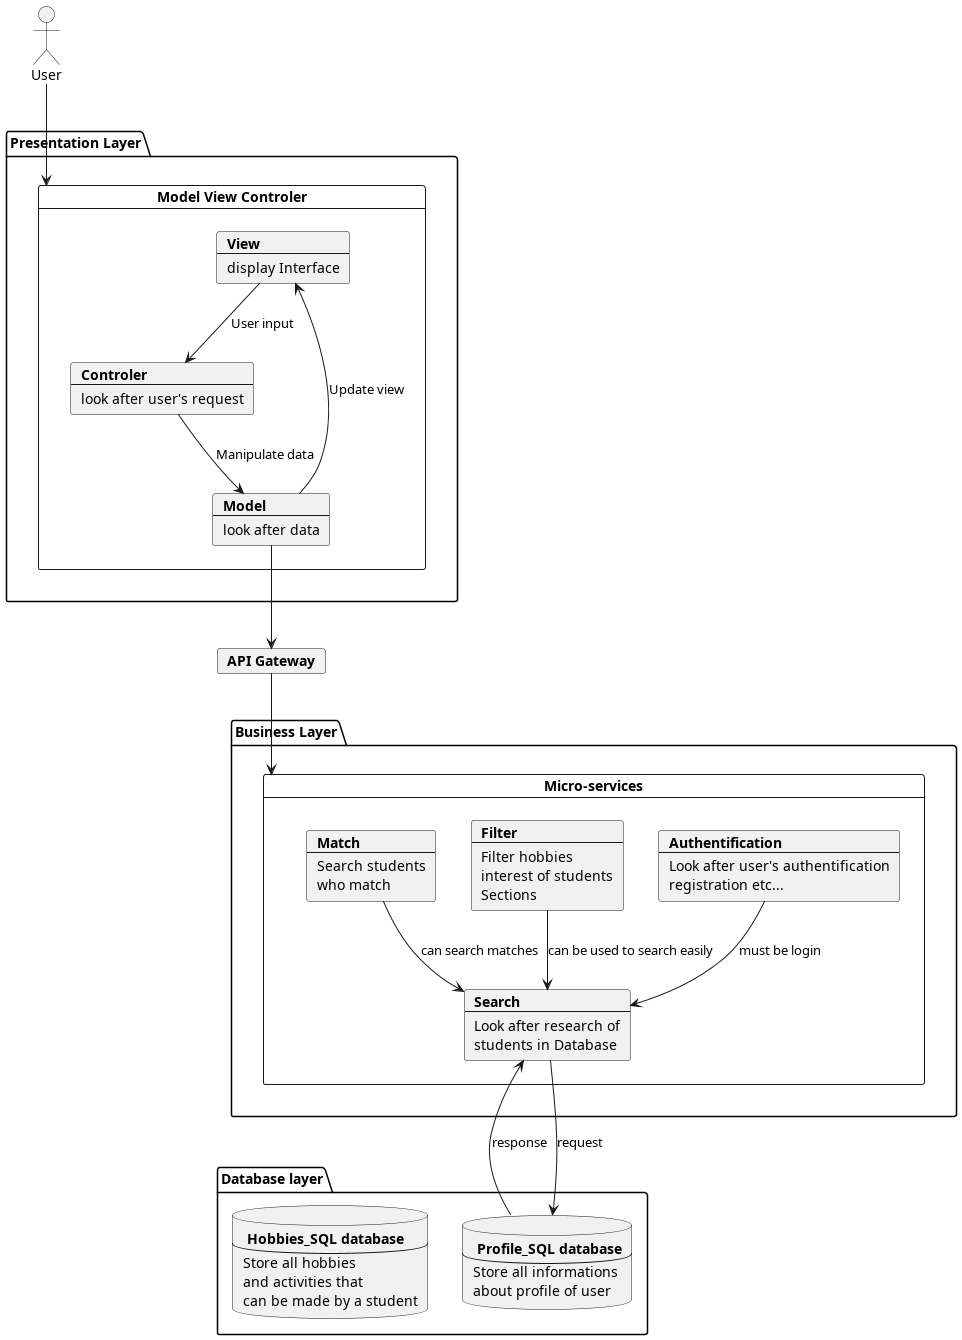

The diagram above was rendered by PlantUML. Its source (embedded in the PNG):
@startuml
actor User
package "Presentation Layer" {
card "Model View Controler" as MVC {
    card View [
    <b>View
    ----
    display Interface
    ]
    card Model [
    <b>Model
    ----
    look after data
    ]
    card Controler [
    <b>Controler
    ----
    look after user's request
    ]
    View --> Controler : User input
    Controler --> Model : Manipulate data
    Model --> View : Update view
}
}
card api [
    <b>API Gateway
]
Model --> api
package "Database layer" {
database user [
<b> Profile_SQL database
---
Store all informations
about profile of user
]
database hobbies [
<b> Hobbies_SQL database
---
Store all hobbies
and activities that
can be made by a student
]
}
package "Business Layer" {
card "Micro-services" as MS {
    card auth [
        <b>Authentification
        ----
        Look after user's authentification
        registration etc...
    ]
    card search [
        <b>Search
        ---
        Look after research of
        students in Database
    ]
    card filter [
        <b>Filter
        ---
        Filter hobbies
        interest of students
        Sections
    ]
    card match [
        <b>Match
        ---
        Search students
        who match
    ]

match --> search : can search matches
filter --> search : can be used to search easily
auth --> search : must be login
search --> user : request
user --> search : response
}
}

api --> MS

User --> MVC

@enduml